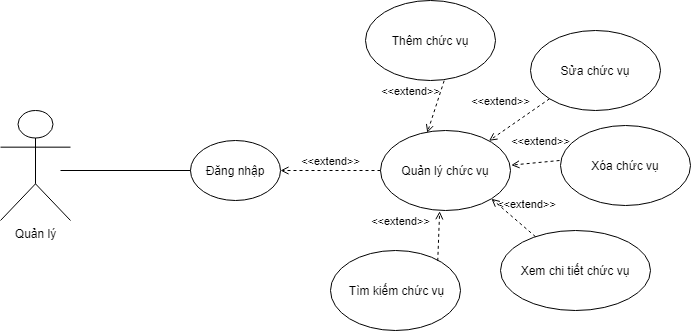

The diagram above was exported from draw.io. Its source (the exported page's mxGraphModel, read from the mxfile embedded in the PNG):
<mxGraphModel dx="1038" dy="571" grid="1" gridSize="10" guides="1" tooltips="1" connect="1" arrows="1" fold="1" page="1" pageScale="1" pageWidth="850" pageHeight="1100" math="0" shadow="0">
  <root>
    <mxCell id="0" />
    <mxCell id="1" parent="0" />
    <mxCell id="f04DOjEinTy67nqc8EiU-1" value="Quản lý" style="shape=umlActor;verticalLabelPosition=bottom;verticalAlign=top;html=1;" vertex="1" parent="1">
      <mxGeometry x="60" y="160" width="70" height="110" as="geometry" />
    </mxCell>
    <mxCell id="f04DOjEinTy67nqc8EiU-2" value="Đăng nhập" style="ellipse;" vertex="1" parent="1">
      <mxGeometry x="250" y="190" width="90" height="60" as="geometry" />
    </mxCell>
    <mxCell id="f04DOjEinTy67nqc8EiU-3" value="Quản lý chức vụ" style="ellipse;" vertex="1" parent="1">
      <mxGeometry x="440" y="180" width="130" height="80" as="geometry" />
    </mxCell>
    <mxCell id="f04DOjEinTy67nqc8EiU-4" value="" style="endArrow=none;html=1;endSize=12;startArrow=none;startSize=14;startFill=0;edgeStyle=orthogonalEdgeStyle;align=center;verticalAlign=bottom;endFill=0;rounded=0;entryX=0;entryY=0.5;entryDx=0;entryDy=0;" edge="1" parent="1" target="f04DOjEinTy67nqc8EiU-2">
      <mxGeometry y="3" relative="1" as="geometry">
        <mxPoint x="120" y="220" as="sourcePoint" />
        <mxPoint x="240" y="230" as="targetPoint" />
      </mxGeometry>
    </mxCell>
    <mxCell id="f04DOjEinTy67nqc8EiU-5" value="&amp;lt;&amp;lt;extend&amp;gt;&amp;gt;" style="html=1;verticalAlign=bottom;labelBackgroundColor=none;endArrow=open;endFill=0;dashed=1;rounded=0;entryX=1;entryY=0.5;entryDx=0;entryDy=0;exitX=0;exitY=0.5;exitDx=0;exitDy=0;" edge="1" parent="1" source="f04DOjEinTy67nqc8EiU-3" target="f04DOjEinTy67nqc8EiU-2">
      <mxGeometry width="160" relative="1" as="geometry">
        <mxPoint x="330" y="120" as="sourcePoint" />
        <mxPoint x="490" y="120" as="targetPoint" />
      </mxGeometry>
    </mxCell>
    <mxCell id="f04DOjEinTy67nqc8EiU-6" value="Thêm chức vụ" style="ellipse;" vertex="1" parent="1">
      <mxGeometry x="425" y="50" width="130" height="80" as="geometry" />
    </mxCell>
    <mxCell id="f04DOjEinTy67nqc8EiU-7" value="Sửa chức vụ" style="ellipse;" vertex="1" parent="1">
      <mxGeometry x="590" y="80" width="130" height="80" as="geometry" />
    </mxCell>
    <mxCell id="f04DOjEinTy67nqc8EiU-8" value="Xóa chức vụ" style="ellipse;" vertex="1" parent="1">
      <mxGeometry x="620" y="175" width="130" height="80" as="geometry" />
    </mxCell>
    <mxCell id="f04DOjEinTy67nqc8EiU-9" value="Xem chi tiết chức vụ" style="ellipse;" vertex="1" parent="1">
      <mxGeometry x="560" y="280" width="150" height="80" as="geometry" />
    </mxCell>
    <mxCell id="f04DOjEinTy67nqc8EiU-10" value=" Tìm kiếm chức vụ" style="ellipse;" vertex="1" parent="1">
      <mxGeometry x="390" y="300" width="130" height="80" as="geometry" />
    </mxCell>
    <mxCell id="f04DOjEinTy67nqc8EiU-11" value="&amp;lt;&amp;lt;extend&amp;gt;&amp;gt;" style="html=1;verticalAlign=bottom;labelBackgroundColor=none;endArrow=open;endFill=0;dashed=1;rounded=0;exitX=0.605;exitY=1.003;exitDx=0;exitDy=0;exitPerimeter=0;entryX=0.36;entryY=0.028;entryDx=0;entryDy=0;entryPerimeter=0;" edge="1" parent="1" source="f04DOjEinTy67nqc8EiU-6" target="f04DOjEinTy67nqc8EiU-3">
      <mxGeometry x="0.0673" y="-26" width="160" relative="1" as="geometry">
        <mxPoint x="320" y="190" as="sourcePoint" />
        <mxPoint x="480" y="190" as="targetPoint" />
        <mxPoint as="offset" />
      </mxGeometry>
    </mxCell>
    <mxCell id="f04DOjEinTy67nqc8EiU-12" value="&amp;lt;&amp;lt;extend&amp;gt;&amp;gt;" style="html=1;verticalAlign=bottom;labelBackgroundColor=none;endArrow=open;endFill=0;dashed=1;rounded=0;exitX=0;exitY=1;exitDx=0;exitDy=0;" edge="1" parent="1" source="f04DOjEinTy67nqc8EiU-7" target="f04DOjEinTy67nqc8EiU-3">
      <mxGeometry x="0.2757" y="-18" width="160" relative="1" as="geometry">
        <mxPoint x="513.65" y="140.24" as="sourcePoint" />
        <mxPoint x="496.80000000000007" y="192.23999999999995" as="targetPoint" />
        <mxPoint as="offset" />
      </mxGeometry>
    </mxCell>
    <mxCell id="f04DOjEinTy67nqc8EiU-13" value="&amp;lt;&amp;lt;extend&amp;gt;&amp;gt;" style="html=1;verticalAlign=bottom;labelBackgroundColor=none;endArrow=open;endFill=0;dashed=1;rounded=0;entryX=1.006;entryY=0.433;entryDx=0;entryDy=0;entryPerimeter=0;" edge="1" parent="1" target="f04DOjEinTy67nqc8EiU-3">
      <mxGeometry x="-0.2587" y="-12" width="160" relative="1" as="geometry">
        <mxPoint x="619" y="210" as="sourcePoint" />
        <mxPoint x="558.3314971458965" y="200.18474967025475" as="targetPoint" />
        <mxPoint as="offset" />
      </mxGeometry>
    </mxCell>
    <mxCell id="f04DOjEinTy67nqc8EiU-14" value="&amp;lt;&amp;lt;extend&amp;gt;&amp;gt;" style="html=1;verticalAlign=bottom;labelBackgroundColor=none;endArrow=open;endFill=0;dashed=1;rounded=0;entryX=1;entryY=1;entryDx=0;entryDy=0;" edge="1" parent="1" source="f04DOjEinTy67nqc8EiU-9" target="f04DOjEinTy67nqc8EiU-3">
      <mxGeometry x="-0.2587" y="-12" width="160" relative="1" as="geometry">
        <mxPoint x="629" y="220" as="sourcePoint" />
        <mxPoint x="580.78" y="224.64" as="targetPoint" />
        <mxPoint as="offset" />
      </mxGeometry>
    </mxCell>
    <mxCell id="f04DOjEinTy67nqc8EiU-15" value="&amp;lt;&amp;lt;extend&amp;gt;&amp;gt;" style="html=1;verticalAlign=bottom;labelBackgroundColor=none;endArrow=open;endFill=0;dashed=1;rounded=0;entryX=0.455;entryY=1.01;entryDx=0;entryDy=0;exitX=0.825;exitY=0.129;exitDx=0;exitDy=0;exitPerimeter=0;entryPerimeter=0;" edge="1" parent="1" source="f04DOjEinTy67nqc8EiU-10" target="f04DOjEinTy67nqc8EiU-3">
      <mxGeometry x="0.1651" y="38" width="160" relative="1" as="geometry">
        <mxPoint x="605.2145266838954" y="296.0919261510471" as="sourcePoint" />
        <mxPoint x="560.8775297125053" y="258.336121293018" as="targetPoint" />
        <mxPoint as="offset" />
      </mxGeometry>
    </mxCell>
  </root>
</mxGraphModel>